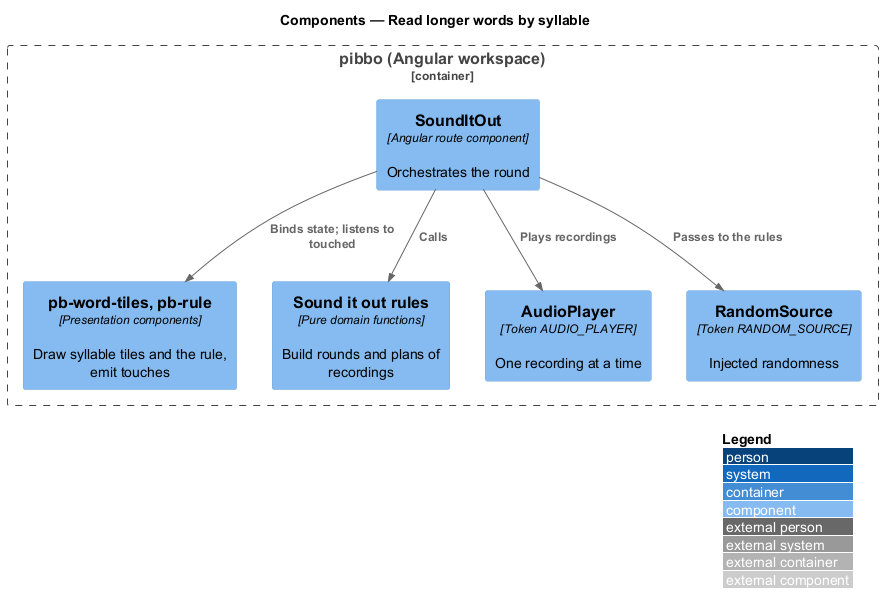

The diagram above was rendered by PlantUML. Its source (embedded in the PNG):
@startuml
!include <C4/C4_Component>
LAYOUT_WITH_LEGEND()
title Components — Read longer words by syllable
Container_Boundary(b, "pibbo (Angular workspace)") {
  Component(page, "SoundItOut", "Angular route component", "Orchestrates the round")
  Component(view, "pb-word-tiles, pb-rule", "Presentation components", "Draw syllable tiles and the rule, emit touches")
  Component(rules, "Sound it out rules", "Pure domain functions", "Build rounds and plans of recordings")
  Component(audio, "AudioPlayer", "Token AUDIO_PLAYER", "One recording at a time")
  Component(rnd, "RandomSource", "Token RANDOM_SOURCE", "Injected randomness")
}
Rel(page, view, "Binds state; listens to touched")
Rel(page, rules, "Calls")
Rel(page, rnd, "Passes to the rules")
Rel(page, audio, "Plays recordings")
@enduml